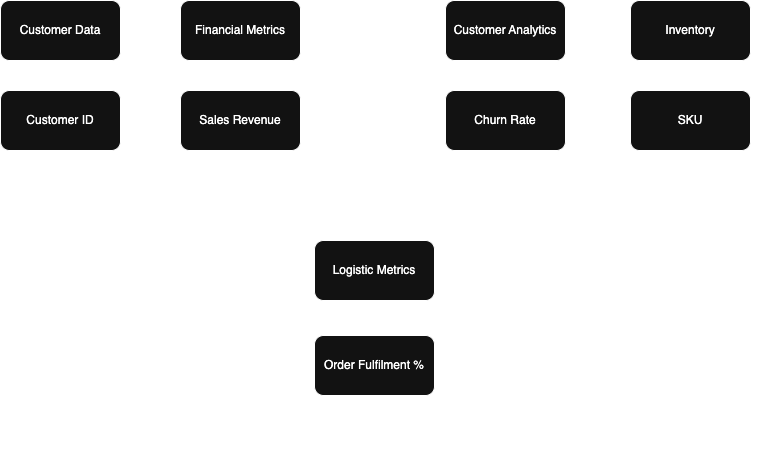

The diagram above was exported from draw.io. Its source (the exported page's mxGraphModel, read from the mxfile embedded in the PNG):
<mxGraphModel dx="985" dy="629" grid="1" gridSize="10" guides="1" tooltips="1" connect="1" arrows="1" fold="1" page="1" pageScale="1" pageWidth="827" pageHeight="1169" math="0" shadow="0">
  <root>
    <mxCell id="0" />
    <mxCell id="1" parent="0" />
    <mxCell id="iQCnRSqxjnU1DmLSR-0I-6" style="edgeStyle=orthogonalEdgeStyle;rounded=0;orthogonalLoop=1;jettySize=auto;html=1;exitX=0.5;exitY=1;exitDx=0;exitDy=0;entryX=0.5;entryY=0;entryDx=0;entryDy=0;" edge="1" parent="1" source="iQCnRSqxjnU1DmLSR-0I-1" target="iQCnRSqxjnU1DmLSR-0I-2">
      <mxGeometry relative="1" as="geometry" />
    </mxCell>
    <mxCell id="iQCnRSqxjnU1DmLSR-0I-1" value="Customer Data" style="rounded=1;whiteSpace=wrap;html=1;" vertex="1" parent="1">
      <mxGeometry x="40" y="190" width="120" height="60" as="geometry" />
    </mxCell>
    <mxCell id="iQCnRSqxjnU1DmLSR-0I-2" value="Customer ID" style="rounded=1;whiteSpace=wrap;html=1;" vertex="1" parent="1">
      <mxGeometry x="40" y="280" width="120" height="60" as="geometry" />
    </mxCell>
    <mxCell id="iQCnRSqxjnU1DmLSR-0I-3" value="Steward: Arun Raj P.&lt;div&gt;&lt;br&gt;&lt;/div&gt;&lt;div&gt;&lt;br&gt;&lt;/div&gt;" style="text;html=1;align=center;verticalAlign=middle;whiteSpace=wrap;rounded=0;" vertex="1" parent="1">
      <mxGeometry x="40" y="360" width="120" height="30" as="geometry" />
    </mxCell>
    <mxCell id="iQCnRSqxjnU1DmLSR-0I-5" value="Status: Approved" style="text;html=1;align=center;verticalAlign=middle;whiteSpace=wrap;rounded=0;" vertex="1" parent="1">
      <mxGeometry x="50" y="380" width="100" height="30" as="geometry" />
    </mxCell>
    <mxCell id="iQCnRSqxjnU1DmLSR-0I-12" style="edgeStyle=orthogonalEdgeStyle;rounded=0;orthogonalLoop=1;jettySize=auto;html=1;exitX=0.5;exitY=1;exitDx=0;exitDy=0;entryX=0.5;entryY=0;entryDx=0;entryDy=0;" edge="1" parent="1" source="iQCnRSqxjnU1DmLSR-0I-7" target="iQCnRSqxjnU1DmLSR-0I-8">
      <mxGeometry relative="1" as="geometry" />
    </mxCell>
    <mxCell id="iQCnRSqxjnU1DmLSR-0I-7" value="Financial Metrics" style="rounded=1;whiteSpace=wrap;html=1;" vertex="1" parent="1">
      <mxGeometry x="220" y="190" width="120" height="60" as="geometry" />
    </mxCell>
    <mxCell id="iQCnRSqxjnU1DmLSR-0I-8" value="Sales Revenue" style="rounded=1;whiteSpace=wrap;html=1;" vertex="1" parent="1">
      <mxGeometry x="220" y="280" width="120" height="60" as="geometry" />
    </mxCell>
    <mxCell id="iQCnRSqxjnU1DmLSR-0I-9" value="Steward: Finance Team" style="text;html=1;align=center;verticalAlign=middle;whiteSpace=wrap;rounded=0;" vertex="1" parent="1">
      <mxGeometry x="215" y="350" width="130" height="30" as="geometry" />
    </mxCell>
    <mxCell id="iQCnRSqxjnU1DmLSR-0I-10" value="Status: Approved" style="text;html=1;align=center;verticalAlign=middle;whiteSpace=wrap;rounded=0;" vertex="1" parent="1">
      <mxGeometry x="227.5" y="380" width="105" height="30" as="geometry" />
    </mxCell>
    <mxCell id="iQCnRSqxjnU1DmLSR-0I-18" style="edgeStyle=orthogonalEdgeStyle;rounded=0;orthogonalLoop=1;jettySize=auto;html=1;exitX=0.5;exitY=1;exitDx=0;exitDy=0;entryX=0.5;entryY=0;entryDx=0;entryDy=0;" edge="1" parent="1" source="iQCnRSqxjnU1DmLSR-0I-13" target="iQCnRSqxjnU1DmLSR-0I-14">
      <mxGeometry relative="1" as="geometry" />
    </mxCell>
    <mxCell id="iQCnRSqxjnU1DmLSR-0I-13" value="Customer Analytics" style="rounded=1;whiteSpace=wrap;html=1;" vertex="1" parent="1">
      <mxGeometry x="485" y="190" width="120" height="60" as="geometry" />
    </mxCell>
    <mxCell id="iQCnRSqxjnU1DmLSR-0I-14" value="Churn Rate" style="rounded=1;whiteSpace=wrap;html=1;" vertex="1" parent="1">
      <mxGeometry x="485" y="280" width="120" height="60" as="geometry" />
    </mxCell>
    <mxCell id="iQCnRSqxjnU1DmLSR-0I-16" value="Steward: Analytics Team" style="text;html=1;align=center;verticalAlign=middle;whiteSpace=wrap;rounded=0;" vertex="1" parent="1">
      <mxGeometry x="470" y="350" width="150" height="30" as="geometry" />
    </mxCell>
    <mxCell id="iQCnRSqxjnU1DmLSR-0I-17" value="Status: In Review" style="text;html=1;align=center;verticalAlign=middle;whiteSpace=wrap;rounded=0;" vertex="1" parent="1">
      <mxGeometry x="493" y="380" width="104" height="30" as="geometry" />
    </mxCell>
    <mxCell id="iQCnRSqxjnU1DmLSR-0I-23" style="edgeStyle=orthogonalEdgeStyle;rounded=0;orthogonalLoop=1;jettySize=auto;html=1;exitX=0.5;exitY=1;exitDx=0;exitDy=0;entryX=0.5;entryY=0;entryDx=0;entryDy=0;" edge="1" parent="1" source="iQCnRSqxjnU1DmLSR-0I-19" target="iQCnRSqxjnU1DmLSR-0I-20">
      <mxGeometry relative="1" as="geometry" />
    </mxCell>
    <mxCell id="iQCnRSqxjnU1DmLSR-0I-19" value="Inventory" style="rounded=1;whiteSpace=wrap;html=1;" vertex="1" parent="1">
      <mxGeometry x="670" y="190" width="120" height="60" as="geometry" />
    </mxCell>
    <mxCell id="iQCnRSqxjnU1DmLSR-0I-20" value="SKU" style="rounded=1;whiteSpace=wrap;html=1;" vertex="1" parent="1">
      <mxGeometry x="670" y="280" width="120" height="60" as="geometry" />
    </mxCell>
    <mxCell id="iQCnRSqxjnU1DmLSR-0I-21" value="Steward: Ops Manager" style="text;html=1;align=center;verticalAlign=middle;whiteSpace=wrap;rounded=0;" vertex="1" parent="1">
      <mxGeometry x="660" y="350" width="140" height="30" as="geometry" />
    </mxCell>
    <mxCell id="iQCnRSqxjnU1DmLSR-0I-22" value="Status: Approved" style="text;html=1;align=center;verticalAlign=middle;resizable=0;points=[];autosize=1;strokeColor=none;fillColor=none;" vertex="1" parent="1">
      <mxGeometry x="675" y="380" width="110" height="30" as="geometry" />
    </mxCell>
    <mxCell id="iQCnRSqxjnU1DmLSR-0I-29" style="edgeStyle=orthogonalEdgeStyle;rounded=0;orthogonalLoop=1;jettySize=auto;html=1;exitX=0.5;exitY=1;exitDx=0;exitDy=0;entryX=0.5;entryY=0;entryDx=0;entryDy=0;" edge="1" parent="1" source="iQCnRSqxjnU1DmLSR-0I-24" target="iQCnRSqxjnU1DmLSR-0I-25">
      <mxGeometry relative="1" as="geometry" />
    </mxCell>
    <mxCell id="iQCnRSqxjnU1DmLSR-0I-24" value="Logistic Metrics" style="rounded=1;whiteSpace=wrap;html=1;" vertex="1" parent="1">
      <mxGeometry x="354" y="430" width="120" height="60" as="geometry" />
    </mxCell>
    <mxCell id="iQCnRSqxjnU1DmLSR-0I-25" value="Order Fulfilment %" style="rounded=1;whiteSpace=wrap;html=1;" vertex="1" parent="1">
      <mxGeometry x="354" y="525" width="120" height="60" as="geometry" />
    </mxCell>
    <mxCell id="iQCnRSqxjnU1DmLSR-0I-26" value="Steward: SCM Lead" style="text;html=1;align=center;verticalAlign=middle;resizable=0;points=[];autosize=1;strokeColor=none;fillColor=none;" vertex="1" parent="1">
      <mxGeometry x="349" y="590" width="130" height="30" as="geometry" />
    </mxCell>
    <mxCell id="iQCnRSqxjnU1DmLSR-0I-27" value="Status: Draft" style="text;html=1;align=center;verticalAlign=middle;resizable=0;points=[];autosize=1;strokeColor=none;fillColor=none;" vertex="1" parent="1">
      <mxGeometry x="369" y="620" width="90" height="30" as="geometry" />
    </mxCell>
  </root>
</mxGraphModel>